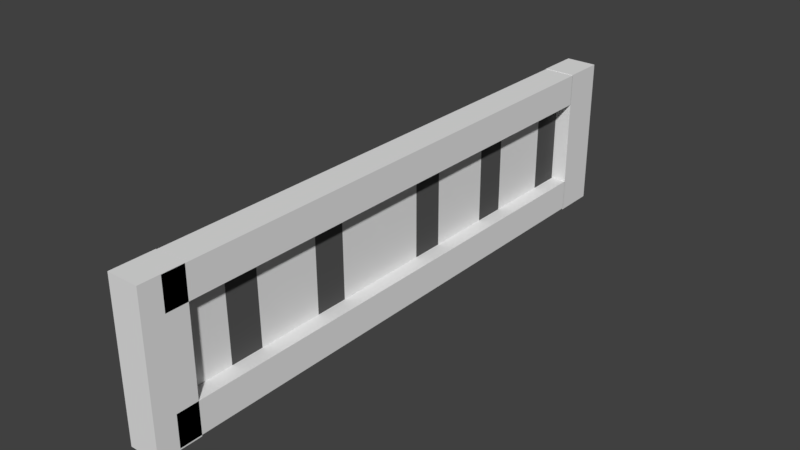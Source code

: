 # Source: railing.blend  (saved by Blender 2.77.0; exported with 4.5.12 LTS)
import bpy
from mathutils import Matrix  # noqa: F401  (used for matrix-valued properties, if any)

bpy.ops.wm.read_factory_settings(use_empty=True)
scene = bpy.context.scene
scene.name = 'Scene'

# ---- collections
col_collection_1 = bpy.data.collections.new('Collection 1'); scene.collection.children.link(col_collection_1)

# ---- materials (node trees are filled in below, after node groups)
mat_material = bpy.data.materials.new('Material')
mat_material.alpha_threshold = 0.0
mat_material.use_transparent_shadow = False
mat_material.roughness = 0.5
mat_material.line_color = (0.0, 0.0, 0.0, 1.0)
mat_material_001 = bpy.data.materials.new('Material.001')
mat_material_001.alpha_threshold = 0.0
mat_material_001.use_transparent_shadow = False
mat_material_001.diffuse_color = (0.09463, 0.09463, 0.09463, 1.0)
mat_material_001.roughness = 0.5

# ---- material node trees

# ---- world
world_world = bpy.data.worlds.new('World'); scene.world = world_world
world_world.color = (0.05088, 0.05088, 0.05088)
world_world.use_sun_shadow = False
world_world.sun_shadow_jitter_overblur = 0.0
world_world.cycles.sampling_method = 'MANUAL'

# ---- meshes
me_cube_001 = bpy.data.meshes.new('Cube.001')
me_cube_001.from_pydata([(-1.0, -1.0, -1.0), (-1.0, -1.0, 1.0), (-1.0, 1.0, -1.0), (-1.0, 1.0, 1.0), (1.0, -1.0, -1.0), (1.0, -1.0, 1.0), (1.0, 1.0, -1.0), (1.0, 1.0, 1.0)], [], [(1, 3, 2, 0), (3, 7, 6, 2), (7, 5, 4, 6), (5, 1, 0, 4), (0, 2, 6, 4), (5, 7, 3, 1)])
me_cube_001.use_remesh_preserve_volume = False
me_cube_001.use_remesh_preserve_attributes = False
me_cube_001.use_mirror_vertex_groups = False
me_cube_001.update()
me_cube = bpy.data.meshes.new('Cube')
me_cube.from_pydata([(1.0, 1.0, -1.0), (1.0, -0.6654, 0.0), (1.0, 1.0, 1.0), (1.0, 0.166, 1.0), (1.0, 0.1686, -1.0), (1.0, 1.0, 0.0), (1.0, -0.6627, -1.0), (1.0, -0.668, 1.0), (1.0, 0.5837, 0.0), (1.0, 1.0, 0.5), (1.0, -0.6667, 0.5), (1.0, 0.583, 1.0), (1.0, 0.5843, -1.0), (1.0, 1.0, -0.5), (1.0, -0.2471, -1.0), (1.0, -0.251, 1.0), (1.0, -0.6641, -0.5), (1.0, 0.5833, 0.5), (1.0, 0.584, -0.5), (1.0, 0.3755, 0.0), (1.0, 1.0, 0.75), (1.0, -0.4572, 0.0), (1.0, -0.666, 0.25), (1.0, 0.3745, 1.0), (1.0, 0.3765, -1.0), (1.0, 1.0, -0.25), (1.0, -0.4549, -1.0), (1.0, -0.4595, 1.0), (1.0, -0.6634, -0.75), (1.0, 1.0, 0.25), (1.0, -0.04086, 0.0), (1.0, -0.6673, 0.75), (1.0, 0.7915, 1.0), (1.0, 0.7922, -1.0), (1.0, 1.0, -0.75), (1.0, -0.03922, -1.0), (1.0, -0.0425, 1.0), (1.0, -0.6647, -0.25), (1.0, 0.375, 0.5), (1.0, 0.5835, 0.25), (1.0, 0.5832, 0.75), (1.0, -0.4584, 0.5), (1.0, -0.04168, 0.5), (1.0, -0.4561, -0.5), (1.0, -0.04004, -0.5), (1.0, 0.376, -0.5), (1.0, 0.5841, -0.75), (1.0, 0.5838, -0.25), (1.0, 0.3762, -0.75), (1.0, -0.04045, -0.25), (1.0, -0.03963, -0.75), (1.0, -0.4555, -0.75), (1.0, -0.04209, 0.75), (1.0, -0.04127, 0.25), (1.0, -0.4578, 0.25), (1.0, 0.3752, 0.25), (1.0, 0.3747, 0.75), (1.0, -0.4589, 0.75), (1.0, -0.4566, -0.25), (1.0, 0.3757, -0.25), (1.0, 0.2714, 0.0), (1.0, 1.0, 0.875), (1.0, -0.6657, 0.125), (1.0, 0.2702, 1.0), (1.0, 0.2725, -1.0), (1.0, 1.0, -0.125), (1.0, -0.5588, -1.0), (1.0, -0.5638, 1.0), (1.0, -0.6631, -0.875), (1.0, 0.6877, 0.0), (1.0, 1.0, 0.375), (1.0, -0.1449, 0.0), (1.0, -0.667, 0.625), (1.0, 0.6872, 1.0), (1.0, 0.6882, -1.0), (1.0, 1.0, -0.625), (1.0, -0.1431, -1.0), (1.0, -0.1468, 1.0), (1.0, -0.6644, -0.375), (1.0, 0.2708, 0.5), (1.0, 0.6875, 0.5), (1.0, 0.5836, 0.125), (1.0, 0.5832, 0.625), (1.0, -0.1458, 0.5), (1.0, -0.144, -0.5), (1.0, 0.272, -0.5), (1.0, 0.688, -0.5), (1.0, 0.5842, -0.875), (1.0, 0.5839, -0.375), (1.0, 1.0, 0.625), (1.0, -0.3531, 0.0), (1.0, -0.6664, 0.375), (1.0, 0.4787, 1.0), (1.0, 0.4804, -1.0), (1.0, 1.0, -0.375), (1.0, -0.351, -1.0), (1.0, -0.3553, 1.0), (1.0, -0.6637, -0.625), (1.0, 0.8959, 0.0), (1.0, 1.0, 0.125), (1.0, 0.06323, 0.0), (1.0, -0.6677, 0.875), (1.0, 0.8957, 1.0), (1.0, 0.8961, -1.0), (1.0, 1.0, -0.875), (1.0, 0.0647, -1.0), (1.0, 0.06175, 1.0), (1.0, -0.665, -0.125), (1.0, 0.8958, 0.5), (1.0, 0.5834, 0.375), (1.0, 0.5831, 0.875), (1.0, -0.3542, 0.5), (1.0, 0.06249, 0.5), (1.0, -0.3521, -0.5), (1.0, 0.06396, -0.5), (1.0, 0.896, -0.5), (1.0, 0.5841, -0.625), (1.0, 0.5837, -0.125), (1.0, 0.6879, -0.25), (1.0, 0.896, -0.25), (1.0, 0.6881, -0.75), (1.0, 0.896, -0.75), (1.0, 0.2723, -0.75), (1.0, 0.3763, -0.875), (1.0, 0.3761, -0.625), (1.0, -0.1445, -0.25), (1.0, 0.0636, -0.25), (1.0, -0.04024, -0.375), (1.0, -0.04065, -0.125), (1.0, -0.1436, -0.75), (1.0, 0.06433, -0.75), (1.0, -0.03942, -0.875), (1.0, -0.03983, -0.625), (1.0, -0.3515, -0.75), (1.0, -0.4552, -0.875), (1.0, -0.4558, -0.625), (1.0, -0.1463, 0.75), (1.0, 0.06212, 0.75), (1.0, -0.04189, 0.625), (1.0, -0.0423, 0.875), (1.0, -0.1454, 0.25), (1.0, 0.06286, 0.25), (1.0, -0.04107, 0.125), (1.0, -0.04148, 0.375), (1.0, -0.3537, 0.25), (1.0, -0.4575, 0.125), (1.0, -0.4581, 0.375), (1.0, 0.6874, 0.75), (1.0, 0.8958, 0.75), (1.0, 0.6876, 0.25), (1.0, 0.8959, 0.25), (1.0, 0.2711, 0.25), (1.0, 0.3754, 0.125), (1.0, 0.3751, 0.375), (1.0, 0.2705, 0.75), (1.0, 0.3749, 0.625), (1.0, 0.3746, 0.875), (1.0, -0.3547, 0.75), (1.0, -0.4586, 0.625), (1.0, -0.4592, 0.875), (1.0, -0.3526, -0.25), (1.0, -0.4563, -0.375), (1.0, -0.4569, -0.125), (1.0, 0.2717, -0.25), (1.0, 0.3759, -0.375), (1.0, 0.3756, -0.125), (1.0, 0.2718, -0.375), (1.0, -0.3529, -0.125), (1.0, -0.3523, -0.375), (1.0, -0.355, 0.875), (1.0, -0.3545, 0.625), (1.0, 0.2707, 0.625), (1.0, 0.2713, 0.125), (1.0, 0.8959, 0.375), (1.0, 0.8959, 0.125), (1.0, 0.6877, 0.125), (1.0, 0.8958, 0.875), (1.0, 0.8958, 0.625), (1.0, 0.6874, 0.625), (1.0, -0.3539, 0.375), (1.0, -0.3534, 0.125), (1.0, 0.06267, 0.375), (1.0, 0.06304, 0.125), (1.0, -0.1452, 0.125), (1.0, 0.06193, 0.875), (1.0, 0.0623, 0.625), (1.0, -0.1461, 0.625), (1.0, -0.3518, -0.625), (1.0, -0.3513, -0.875), (1.0, 0.06415, -0.625), (1.0, 0.06452, -0.875), (1.0, -0.1434, -0.875), (1.0, 0.06341, -0.125), (1.0, 0.06378, -0.375), (1.0, -0.1443, -0.375), (1.0, 0.2724, -0.875), (1.0, 0.896, -0.625), (1.0, 0.8961, -0.875), (1.0, 0.6882, -0.875), (1.0, 0.8959, -0.125), (1.0, 0.896, -0.375), (1.0, 0.6879, -0.375), (1.0, 0.6878, -0.125), (1.0, 0.688, -0.625), (1.0, 0.2721, -0.625), (1.0, -0.1447, -0.125), (1.0, -0.1438, -0.625), (1.0, -0.1465, 0.875), (1.0, -0.1456, 0.375), (1.0, 0.6873, 0.875), (1.0, 0.6876, 0.375), (1.0, 0.271, 0.375), (1.0, 0.2704, 0.875), (1.0, 0.2715, -0.125)], [], [(48, 123, 24, 93, 12, 87, 46, 116, 18, 88, 47, 117, 8, 81, 39, 109, 17, 82, 40, 110, 11, 92, 23, 156, 56, 155, 38, 153, 55, 152, 19, 165, 59, 164, 45, 124), (29, 70, 9, 89, 20, 61, 2, 102, 176, 148, 177, 108, 173, 150, 174, 98, 199, 119, 200, 115, 196, 121, 197, 103, 0, 104, 34, 75, 13, 94, 25, 65, 5, 99), (208, 83, 186, 136, 207, 77, 15, 96, 169, 157, 170, 111, 179, 144, 180, 90, 167, 160, 168, 113, 187, 133, 188, 95, 14, 76, 191, 129, 206, 84, 194, 125, 205, 71, 183, 140), (200, 119, 199, 98, 174, 150, 173, 108, 177, 148, 176, 102, 32, 73, 209, 147, 178, 80, 210, 149, 175, 69, 202, 118, 201, 86, 203, 120, 198, 74, 33, 103, 197, 121, 196, 115), (30, 142, 53, 143, 42, 138, 52, 139, 36, 77, 207, 136, 186, 83, 208, 140, 183, 71, 205, 125, 194, 84, 206, 129, 191, 76, 35, 131, 50, 132, 44, 127, 49, 128), (213, 60, 172, 151, 211, 79, 171, 154, 212, 63, 3, 106, 184, 137, 185, 112, 181, 141, 182, 100, 192, 126, 193, 114, 189, 130, 190, 105, 4, 64, 195, 122, 204, 85, 166, 163), (210, 80, 178, 147, 209, 73, 11, 110, 40, 82, 17, 109, 39, 81, 8, 117, 47, 88, 18, 116, 46, 87, 12, 74, 198, 120, 203, 86, 201, 118, 202, 69, 175, 149), (188, 133, 187, 113, 168, 160, 167, 90, 180, 144, 179, 111, 170, 157, 169, 96, 27, 159, 57, 158, 41, 146, 54, 145, 21, 162, 58, 161, 43, 135, 51, 134, 26, 95), (1, 107, 37, 78, 16, 97, 28, 68, 6, 66, 26, 134, 51, 135, 43, 161, 58, 162, 21, 145, 54, 146, 41, 158, 57, 159, 27, 67, 7, 101, 31, 72, 10, 91, 22, 62), (193, 126, 192, 100, 182, 141, 181, 112, 185, 137, 184, 106, 36, 139, 52, 138, 42, 143, 53, 142, 30, 128, 49, 127, 44, 132, 50, 131, 35, 105, 190, 130, 189, 114), (45, 164, 59, 165, 19, 152, 55, 153, 38, 155, 56, 156, 23, 63, 212, 154, 171, 79, 211, 151, 172, 60, 213, 163, 166, 85, 204, 122, 195, 64, 24, 123, 48, 124)])
me_cube.polygons.foreach_set('material_index', [0, 1, 0, 0, 1, 0, 1, 1, 0, 0, 1])
me_cube.materials.append(mat_material)
me_cube.materials.append(mat_material_001)
me_cube.use_remesh_preserve_volume = False
me_cube.use_remesh_preserve_attributes = False
me_cube.use_mirror_vertex_groups = False
me_cube.update()
me_cube_002 = bpy.data.meshes.new('Cube.002')
me_cube_002.from_pydata([(-1.0, -1.0, -1.0), (-1.0, -1.0, 1.0), (-1.0, 1.0, -1.0), (-1.0, 1.0, 1.0), (1.0, -1.0, -1.0), (1.0, -1.0, 1.0), (1.0, 1.0, -1.0), (1.0, 1.0, 1.0)], [], [(1, 3, 2, 0), (3, 7, 6, 2), (7, 5, 4, 6), (5, 1, 0, 4), (0, 2, 6, 4), (5, 7, 3, 1)])
me_cube_002.use_remesh_preserve_volume = False
me_cube_002.use_remesh_preserve_attributes = False
me_cube_002.use_mirror_vertex_groups = False
me_cube_002.update()
me_cube_003 = bpy.data.meshes.new('Cube.003')
me_cube_003.from_pydata([(-1.0, -1.0, -1.0), (-1.0, -1.0, 1.0), (-1.0, 1.0, -1.0), (-1.0, 1.0, 1.0), (1.0, -1.0, -1.0), (1.0, -1.0, 1.0), (1.0, 1.0, -1.0), (1.0, 1.0, 1.0)], [], [(1, 3, 2, 0), (3, 7, 6, 2), (7, 5, 4, 6), (5, 1, 0, 4), (0, 2, 6, 4), (5, 7, 3, 1)])
me_cube_003.use_remesh_preserve_volume = False
me_cube_003.use_remesh_preserve_attributes = False
me_cube_003.use_mirror_vertex_groups = False
me_cube_003.update()
me_cube_004 = bpy.data.meshes.new('Cube.004')
me_cube_004.from_pydata([(-1.0, -1.0, -1.0), (-1.0, -1.0, 1.0), (-1.0, 1.0, -1.0), (-1.0, 1.0, 1.0), (1.0, -1.0, -1.0), (1.0, -1.0, 1.0), (1.0, 1.0, -1.0), (1.0, 1.0, 1.0)], [], [(1, 3, 2, 0), (3, 7, 6, 2), (7, 5, 4, 6), (5, 1, 0, 4), (0, 2, 6, 4), (5, 7, 3, 1)])
me_cube_004.use_remesh_preserve_volume = False
me_cube_004.use_remesh_preserve_attributes = False
me_cube_004.use_mirror_vertex_groups = False
me_cube_004.update()

# ---- objects
ob_cube_001 = bpy.data.objects.new('Cube.001', me_cube_001)
ob_cube = bpy.data.objects.new('Cube', me_cube)
ob_cube_002 = bpy.data.objects.new('Cube.002', me_cube_002)
ob_cube_003 = bpy.data.objects.new('Cube.003', me_cube_003)
ob_cube_004 = bpy.data.objects.new('Cube.004', me_cube_004)

# ---- transforms, parenting, visibility, modifiers, constraints
ob_cube_001.location = (0.09893, 0.3289, 0.4047)
ob_cube_001.scale = (0.1, 1.68, 0.1)
ob_cube_001.lineart.crease_threshold = 0.0
ob_cube.location = (0.0, 0.0, 0.0)
ob_cube.scale = (0.1, 2.0, 0.3)
ob_cube.lock_rotations_4d = False
ob_cube.empty_display_type = 'ARROWS'
ob_cube.lineart.crease_threshold = 0.0
ob_cube_002.location = (0.09893, 0.3289, -0.3441)
ob_cube_002.scale = (0.1, 1.68, 0.1)
ob_cube_002.lineart.crease_threshold = 0.0
ob_cube_003.location = (0.09893, 2.142, 0.02754)
ob_cube_003.scale = (0.1, 0.1344, 0.48)
ob_cube_003.lineart.crease_threshold = 0.0
ob_cube_004.location = (0.09893, -1.35, 0.02754)
ob_cube_004.scale = (0.1, 0.1344, 0.48)
ob_cube_004.lineart.crease_threshold = 0.0

# ---- collection membership
col_collection_1.objects.link(ob_cube_001)
col_collection_1.objects.link(ob_cube)
col_collection_1.objects.link(ob_cube_002)
col_collection_1.objects.link(ob_cube_003)
col_collection_1.objects.link(ob_cube_004)

# ---- scene / render settings (as saved in the file)
scene.frame_start = 1; scene.frame_end = 250; scene.frame_set(1)
scene.render.engine = 'BLENDER_EEVEE_NEXT'
scene.render.resolution_percentage = 50
scene.render.dither_intensity = 0.0
scene.cycles.use_denoising = False
scene.cycles.samples = 128
scene.cycles.sampling_pattern = 'TABULATED_SOBOL'
scene.cycles.light_sampling_threshold = 0.0
scene.cycles.use_adaptive_sampling = False
scene.cycles.use_light_tree = False
scene.cycles.blur_glossy = 0.0
scene.cycles.sample_clamp_indirect = 0.0
scene.view_settings.view_transform = 'Standard'
bpy.context.view_layer.update()

# ---- added for rendering (the .blend has no active camera and no usable light): camera, sun
cam_auto = bpy.data.cameras.new('AutoCamera')
cam_auto.lens = 50.0
cam_auto.sensor_width = 36.0
cam_auto.clip_end = 1000.0
ob_auto_camera = bpy.data.objects.new('AutoCamera', cam_auto)
scene.collection.objects.link(ob_auto_camera)
ob_auto_camera.location = (3.69462, -3.91867, 2.9041)
ob_auto_camera.rotation_euler = (1.09748, -7.21219e-08, 0.694738)
scene.camera = ob_auto_camera
light_auto_sun = bpy.data.lights.new('AutoSun', 'SUN')
light_auto_sun.energy = 3.0
light_auto_sun.angle = 0.0523599
ob_auto_sun = bpy.data.objects.new('AutoSun', light_auto_sun)
scene.collection.objects.link(ob_auto_sun)
ob_auto_sun.rotation_euler = (0.872665, 0.174533, 0.523599)
bpy.context.view_layer.update()
